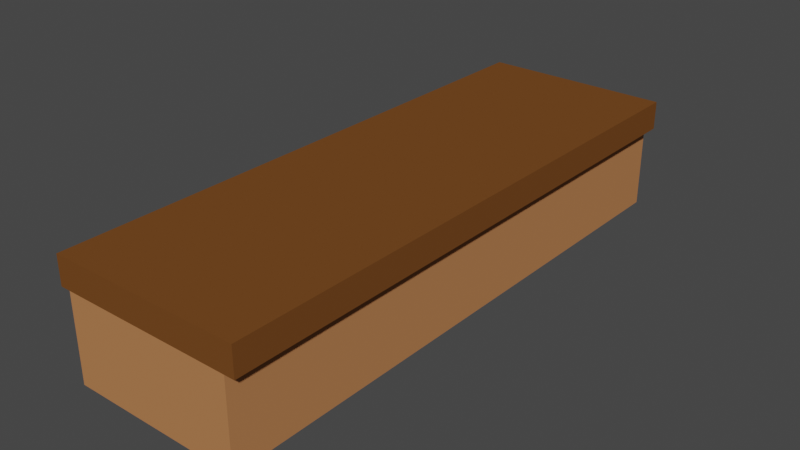 # Source: table2.blend  (saved by Blender 3.3.6; exported with 4.5.12 LTS)
import bpy
from mathutils import Matrix  # noqa: F401  (used for matrix-valued properties, if any)

bpy.ops.wm.read_factory_settings(use_empty=True)
scene = bpy.context.scene
scene.name = 'Scene'

# ---- collections
col_collection = bpy.data.collections.new('Collection'); scene.collection.children.link(col_collection)

# ---- materials (node trees are filled in below, after node groups)
mat_table2_bodymat = bpy.data.materials.new('Table2_bodyMat')
mat_table2_bodymat.alpha_threshold = 0.0
mat_table2_bodymat.use_transparent_shadow = False
mat_table2_bodymat.roughness = 0.5
mat_table2_bodymat.line_color = (0.0, 0.0, 0.0, 1.0)
mat_table2_tabletopmat = bpy.data.materials.new('Table2_tabletopMat')
mat_table2_tabletopmat.use_transparent_shadow = False

# ---- material node trees
mat_table2_bodymat.use_nodes = True; mat_table2_bodymat.node_tree.nodes.clear()
_N = mat_table2_bodymat.node_tree.nodes; _L = mat_table2_bodymat.node_tree.links
n0 = _N.new('ShaderNodeOutputMaterial'); n0.name = 'Material Output'; n0.location = (300, 300)
n1 = _N.new('ShaderNodeBsdfPrincipled'); n1.name = 'Principled BSDF'; n1.location = (10, 300)
n1.distribution = 'GGX'
n1.subsurface_method = 'RANDOM_WALK_SKIN'
n1.inputs[0].default_value = (0.477, 0.2021, 0.08159, 1.0)
n1.inputs[2].default_value = 1.0
n1.inputs[3].default_value = 0.0
n1.inputs[11].default_value = 1.01
n1.inputs[13].default_value = 0.0
n1.inputs[20].default_value = 0.0
n1.inputs[27].default_value = (0.0, 0.0, 0.0, 1.0)
n1.inputs[28].default_value = 1.0
_L.new(n1.outputs[0], n0.inputs[0])
n0.is_active_output = True
mat_table2_tabletopmat.use_nodes = True; mat_table2_tabletopmat.node_tree.nodes.clear()
_N = mat_table2_tabletopmat.node_tree.nodes; _L = mat_table2_tabletopmat.node_tree.links
n0 = _N.new('ShaderNodeBsdfPrincipled'); n0.name = 'Principled BSDF'; n0.location = (10, 300)
n0.distribution = 'GGX'
n0.subsurface_method = 'RANDOM_WALK_SKIN'
n0.inputs[0].default_value = (0.1734, 0.06544, 0.01732, 1.0)
n0.inputs[2].default_value = 1.0
n0.inputs[3].default_value = 0.0
n0.inputs[11].default_value = 1.01
n0.inputs[13].default_value = 0.0
n0.inputs[20].default_value = 0.0
n0.inputs[27].default_value = (0.0, 0.0, 0.0, 1.0)
n0.inputs[28].default_value = 1.0
n1 = _N.new('ShaderNodeOutputMaterial'); n1.name = 'Material Output'; n1.location = (300, 300)
_L.new(n0.outputs[0], n1.inputs[0])
n1.is_active_output = True

# ---- world
world_world = bpy.data.worlds.new('World'); scene.world = world_world
world_world.use_nodes = True; world_world.node_tree.nodes.clear()
_N = world_world.node_tree.nodes; _L = world_world.node_tree.links
n0 = _N.new('ShaderNodeOutputWorld'); n0.name = 'World Output'; n0.location = (300, 300)
n1 = _N.new('ShaderNodeBackground'); n1.name = 'Background'; n1.location = (10, 300)
n1.inputs[0].default_value = (0.05088, 0.05088, 0.05088, 1.0)
_L.new(n1.outputs[0], n0.inputs[0])
n0.is_active_output = True
world_world.color = (0.05088, 0.05088, 0.05088)
world_world.use_sun_shadow = False
world_world.sun_shadow_jitter_overblur = 0.0

# ---- meshes
me_cube = bpy.data.meshes.new('Cube')
me_cube.from_pydata([(0.84, 2.8, 1.12), (0.84, 2.8, -1.421e-14), (0.84, -2.8, 1.12), (0.84, -2.8, 1.421e-14), (-0.84, 2.8, 1.12), (-0.84, 2.8, -1.421e-14), (-0.84, -2.8, 1.12), (-0.84, -2.8, 1.421e-14), (0.84, 2.8, 0.84), (-0.84, -2.8, 0.84), (0.84, -2.8, 0.84), (-0.84, 2.8, 0.84), (0.94, 2.8, 1.12), (0.94, -2.8, 1.12), (0.94, 2.8, 0.84), (0.94, -2.8, 0.84), (-0.94, -2.8, 0.84), (-0.94, -2.8, 1.12), (-0.94, 2.8, 1.12), (-0.94, 2.8, 0.84)], [], [(0, 4, 6, 2), (10, 2, 6, 9), (6, 4, 18, 17), (5, 1, 3, 7), (0, 2, 13, 12), (11, 4, 0, 8), (5, 11, 8, 1), (1, 8, 10, 3), (7, 9, 11, 5), (3, 10, 9, 7), (14, 12, 13, 15), (2, 10, 15, 13), (8, 0, 12, 14), (10, 8, 14, 15), (16, 17, 18, 19), (11, 9, 16, 19), (9, 6, 17, 16), (4, 11, 19, 18)])
me_cube.polygons.foreach_set('material_index', [1, 1, 1, 0, 1, 1, 0, 0, 0, 0, 1, 1, 1, 1, 1, 1, 1, 1])
_uv = me_cube.uv_layers.new(name='UVMap')
_uv.uv.foreach_set('vector', [0.625, 0.5, 0.875, 0.5, 0.875, 0.75, 0.625, 0.75, 0.5625, 0.75, 0.625, 0.75, 0.625, 1.0, 0.5625, 1.0, 0.875, 0.75, 0.875, 0.5, 0.875, 0.5, 0.875, 0.75, 0.125, 0.5, 0.375, 0.5, 0.375, 0.75, 0.125, 0.75, 0.625, 0.5, 0.625, 0.75, 0.625, 0.75, 0.625, 0.5, 0.5625, 0.25, 0.625, 0.25, 0.625, 0.5, 0.5625, 0.5, 0.375, 0.25, 0.5625, 0.25, 0.5625, 0.5, 0.375, 0.5, 0.375, 0.5, 0.5625, 0.5, 0.5625, 0.75, 0.375, 0.75, 0.375, 0.0, 0.5625, 0.0, 0.5625, 0.25, 0.375, 0.25, 0.375, 0.75, 0.5625, 0.75, 0.5625, 1.0, 0.375, 1.0, 0.5625, 0.5, 0.625, 0.5, 0.625, 0.75, 0.5625, 0.75, 0.625, 0.75, 0.5625, 0.75, 0.5625, 0.75, 0.625, 0.75, 0.5625, 0.5, 0.625, 0.5, 0.625, 0.5, 0.5625, 0.5, 0.5625, 0.75, 0.5625, 0.5, 0.5625, 0.5, 0.5625, 0.75, 0.5625, 0.0, 0.625, 0.0, 0.625, 0.25, 0.5625, 0.25, 0.5625, 0.25, 0.5625, 0.0, 0.5625, 0.0, 0.5625, 0.25, 0.5625, 1.0, 0.625, 1.0, 0.625, 1.0, 0.5625, 1.0, 0.625, 0.25, 0.5625, 0.25, 0.5625, 0.25, 0.625, 0.25])
me_cube.materials.append(mat_table2_bodymat)
me_cube.materials.append(mat_table2_tabletopmat)
me_cube.use_mirror_vertex_groups = False
me_cube.update()

# ---- objects
ob_table2 = bpy.data.objects.new('Table2', me_cube)

# ---- transforms, parenting, visibility, modifiers, constraints
ob_table2.location = (0.0, 0.0, 0.0)
ob_table2.lock_rotations_4d = False
ob_table2.empty_display_type = 'ARROWS'
ob_table2.lineart.crease_threshold = 0.0

# ---- collection membership
col_collection.objects.link(ob_table2)

# ---- scene / render settings (as saved in the file)
scene.frame_start = 1; scene.frame_end = 250; scene.frame_set(1)
scene.render.engine = 'BLENDER_EEVEE_NEXT'
scene.cycles.sampling_pattern = 'TABULATED_SOBOL'
scene.cycles.use_light_tree = False
scene.view_settings.view_transform = 'Filmic'
bpy.context.view_layer.update()

# ---- added for rendering (the .blend has no active camera and no usable light): camera, sun
cam_auto = bpy.data.cameras.new('AutoCamera')
cam_auto.lens = 50.0
cam_auto.sensor_width = 36.0
cam_auto.clip_end = 1000.0
ob_auto_camera = bpy.data.objects.new('AutoCamera', cam_auto)
scene.collection.objects.link(ob_auto_camera)
ob_auto_camera.location = (5.56281, -6.67537, 5.01025)
ob_auto_camera.rotation_euler = (1.09748, -7.21219e-08, 0.694738)
scene.camera = ob_auto_camera
light_auto_sun = bpy.data.lights.new('AutoSun', 'SUN')
light_auto_sun.energy = 3.0
light_auto_sun.angle = 0.0523599
ob_auto_sun = bpy.data.objects.new('AutoSun', light_auto_sun)
scene.collection.objects.link(ob_auto_sun)
ob_auto_sun.rotation_euler = (0.872665, 0.174533, 0.523599)
bpy.context.view_layer.update()
